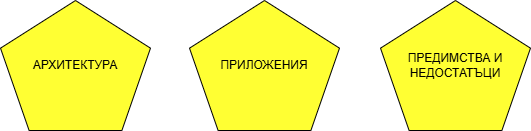

The diagram above was exported from draw.io. Its source (the exported page's mxGraphModel, read from the mxfile embedded in the PNG):
<mxGraphModel dx="1273" dy="570" grid="1" gridSize="10" guides="1" tooltips="1" connect="1" arrows="1" fold="1" page="1" pageScale="1" pageWidth="827" pageHeight="1169" math="0" shadow="0">
  <root>
    <mxCell id="0" />
    <mxCell id="1" parent="0" />
    <mxCell id="FAlTaK2ZPkhcX0xYwrAh-1" value="АРХИТЕКТУРА" style="whiteSpace=wrap;html=1;shape=mxgraph.basic.pentagon;fillColor=#FFFF33;" vertex="1" parent="1">
      <mxGeometry x="150" y="230" width="150" height="130" as="geometry" />
    </mxCell>
    <mxCell id="FAlTaK2ZPkhcX0xYwrAh-3" value="ПРИЛОЖЕНИЯ" style="whiteSpace=wrap;html=1;shape=mxgraph.basic.pentagon;fillColor=#FFFF33;" vertex="1" parent="1">
      <mxGeometry x="339" y="230" width="150" height="130" as="geometry" />
    </mxCell>
    <mxCell id="FAlTaK2ZPkhcX0xYwrAh-4" value="ПРЕДИМСТВА И НЕДОСТАТЪЦИ" style="whiteSpace=wrap;html=1;shape=mxgraph.basic.pentagon;fillColor=#FFFF33;" vertex="1" parent="1">
      <mxGeometry x="530" y="230" width="150" height="130" as="geometry" />
    </mxCell>
  </root>
</mxGraphModel>